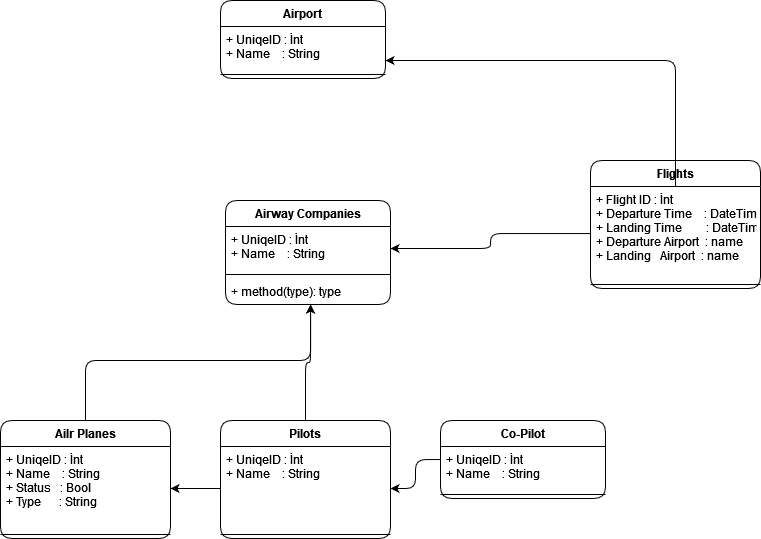

The diagram above was exported from draw.io. Its source (the exported page's mxGraphModel, read from the mxfile embedded in the PNG):
<mxGraphModel dx="1235" dy="666" grid="1" gridSize="10" guides="1" tooltips="1" connect="1" arrows="1" fold="1" page="1" pageScale="1" pageWidth="1169" pageHeight="827" math="0" shadow="0">
  <root>
    <mxCell id="WIyWlLk6GJQsqaUBKTNV-0" />
    <mxCell id="WIyWlLk6GJQsqaUBKTNV-1" parent="WIyWlLk6GJQsqaUBKTNV-0" />
    <mxCell id="I8soIdP3lHEQnFpEOx_I-2" value="Airport" style="swimlane;fontStyle=1;align=center;verticalAlign=top;childLayout=stackLayout;horizontal=1;startSize=26;horizontalStack=0;resizeParent=1;resizeParentMax=0;resizeLast=0;collapsible=1;marginBottom=0;rounded=1;" vertex="1" parent="WIyWlLk6GJQsqaUBKTNV-1">
      <mxGeometry x="490" y="80" width="165" height="78" as="geometry" />
    </mxCell>
    <mxCell id="I8soIdP3lHEQnFpEOx_I-3" value="+ UniqeID : İnt&#10;+ Name    : String" style="text;strokeColor=none;fillColor=none;align=left;verticalAlign=top;spacingLeft=4;spacingRight=4;overflow=hidden;rotatable=0;points=[[0,0.5],[1,0.5]];portConstraint=eastwest;" vertex="1" parent="I8soIdP3lHEQnFpEOx_I-2">
      <mxGeometry y="26" width="165" height="44" as="geometry" />
    </mxCell>
    <mxCell id="I8soIdP3lHEQnFpEOx_I-4" value="" style="line;strokeWidth=1;fillColor=none;align=left;verticalAlign=middle;spacingTop=-1;spacingLeft=3;spacingRight=3;rotatable=0;labelPosition=right;points=[];portConstraint=eastwest;strokeColor=inherit;rounded=1;" vertex="1" parent="I8soIdP3lHEQnFpEOx_I-2">
      <mxGeometry y="70" width="165" height="8" as="geometry" />
    </mxCell>
    <mxCell id="I8soIdP3lHEQnFpEOx_I-6" value="Airway Companies" style="swimlane;fontStyle=1;align=center;verticalAlign=top;childLayout=stackLayout;horizontal=1;startSize=26;horizontalStack=0;resizeParent=1;resizeParentMax=0;resizeLast=0;collapsible=1;marginBottom=0;rounded=1;" vertex="1" parent="WIyWlLk6GJQsqaUBKTNV-1">
      <mxGeometry x="495" y="280" width="165" height="104" as="geometry" />
    </mxCell>
    <mxCell id="I8soIdP3lHEQnFpEOx_I-7" value="+ UniqeID : İnt&#10;+ Name    : String" style="text;strokeColor=none;fillColor=none;align=left;verticalAlign=top;spacingLeft=4;spacingRight=4;overflow=hidden;rotatable=0;points=[[0,0.5],[1,0.5]];portConstraint=eastwest;" vertex="1" parent="I8soIdP3lHEQnFpEOx_I-6">
      <mxGeometry y="26" width="165" height="44" as="geometry" />
    </mxCell>
    <mxCell id="I8soIdP3lHEQnFpEOx_I-8" value="" style="line;strokeWidth=1;fillColor=none;align=left;verticalAlign=middle;spacingTop=-1;spacingLeft=3;spacingRight=3;rotatable=0;labelPosition=right;points=[];portConstraint=eastwest;strokeColor=inherit;rounded=1;" vertex="1" parent="I8soIdP3lHEQnFpEOx_I-6">
      <mxGeometry y="70" width="165" height="8" as="geometry" />
    </mxCell>
    <mxCell id="I8soIdP3lHEQnFpEOx_I-9" value="+ method(type): type" style="text;strokeColor=none;fillColor=none;align=left;verticalAlign=top;spacingLeft=4;spacingRight=4;overflow=hidden;rotatable=0;points=[[0,0.5],[1,0.5]];portConstraint=eastwest;" vertex="1" parent="I8soIdP3lHEQnFpEOx_I-6">
      <mxGeometry y="78" width="165" height="26" as="geometry" />
    </mxCell>
    <mxCell id="I8soIdP3lHEQnFpEOx_I-28" value="" style="edgeStyle=orthogonalEdgeStyle;rounded=1;orthogonalLoop=1;jettySize=auto;html=1;" edge="1" parent="WIyWlLk6GJQsqaUBKTNV-1" source="I8soIdP3lHEQnFpEOx_I-10" target="I8soIdP3lHEQnFpEOx_I-9">
      <mxGeometry relative="1" as="geometry">
        <Array as="points">
          <mxPoint x="575" y="442" />
          <mxPoint x="580" y="442" />
        </Array>
      </mxGeometry>
    </mxCell>
    <mxCell id="I8soIdP3lHEQnFpEOx_I-10" value="Pilots" style="swimlane;fontStyle=1;align=center;verticalAlign=top;childLayout=stackLayout;horizontal=1;startSize=26;horizontalStack=0;resizeParent=1;resizeParentMax=0;resizeLast=0;collapsible=1;marginBottom=0;rounded=1;" vertex="1" parent="WIyWlLk6GJQsqaUBKTNV-1">
      <mxGeometry x="490" y="500" width="170" height="118" as="geometry" />
    </mxCell>
    <mxCell id="I8soIdP3lHEQnFpEOx_I-11" value="+ UniqeID : İnt&#10;+ Name    : String" style="text;strokeColor=none;fillColor=none;align=left;verticalAlign=top;spacingLeft=4;spacingRight=4;overflow=hidden;rotatable=0;points=[[0,0.5],[1,0.5]];portConstraint=eastwest;" vertex="1" parent="I8soIdP3lHEQnFpEOx_I-10">
      <mxGeometry y="26" width="170" height="84" as="geometry" />
    </mxCell>
    <mxCell id="I8soIdP3lHEQnFpEOx_I-12" value="" style="line;strokeWidth=1;fillColor=none;align=left;verticalAlign=middle;spacingTop=-1;spacingLeft=3;spacingRight=3;rotatable=0;labelPosition=right;points=[];portConstraint=eastwest;strokeColor=inherit;rounded=1;" vertex="1" parent="I8soIdP3lHEQnFpEOx_I-10">
      <mxGeometry y="110" width="170" height="8" as="geometry" />
    </mxCell>
    <mxCell id="I8soIdP3lHEQnFpEOx_I-27" value="" style="edgeStyle=orthogonalEdgeStyle;rounded=1;orthogonalLoop=1;jettySize=auto;html=1;" edge="1" parent="WIyWlLk6GJQsqaUBKTNV-1" source="I8soIdP3lHEQnFpEOx_I-14" target="I8soIdP3lHEQnFpEOx_I-11">
      <mxGeometry relative="1" as="geometry" />
    </mxCell>
    <mxCell id="I8soIdP3lHEQnFpEOx_I-14" value="Co-Pilot" style="swimlane;fontStyle=1;align=center;verticalAlign=top;childLayout=stackLayout;horizontal=1;startSize=26;horizontalStack=0;resizeParent=1;resizeParentMax=0;resizeLast=0;collapsible=1;marginBottom=0;rounded=1;" vertex="1" parent="WIyWlLk6GJQsqaUBKTNV-1">
      <mxGeometry x="710" y="500" width="165" height="78" as="geometry" />
    </mxCell>
    <mxCell id="I8soIdP3lHEQnFpEOx_I-15" value="+ UniqeID : İnt&#10;+ Name    : String" style="text;strokeColor=none;fillColor=none;align=left;verticalAlign=top;spacingLeft=4;spacingRight=4;overflow=hidden;rotatable=0;points=[[0,0.5],[1,0.5]];portConstraint=eastwest;" vertex="1" parent="I8soIdP3lHEQnFpEOx_I-14">
      <mxGeometry y="26" width="165" height="44" as="geometry" />
    </mxCell>
    <mxCell id="I8soIdP3lHEQnFpEOx_I-16" value="" style="line;strokeWidth=1;fillColor=none;align=left;verticalAlign=middle;spacingTop=-1;spacingLeft=3;spacingRight=3;rotatable=0;labelPosition=right;points=[];portConstraint=eastwest;strokeColor=inherit;rounded=1;" vertex="1" parent="I8soIdP3lHEQnFpEOx_I-14">
      <mxGeometry y="70" width="165" height="8" as="geometry" />
    </mxCell>
    <mxCell id="I8soIdP3lHEQnFpEOx_I-29" style="edgeStyle=orthogonalEdgeStyle;rounded=1;orthogonalLoop=1;jettySize=auto;html=1;" edge="1" parent="WIyWlLk6GJQsqaUBKTNV-1" source="I8soIdP3lHEQnFpEOx_I-18" target="I8soIdP3lHEQnFpEOx_I-6">
      <mxGeometry relative="1" as="geometry">
        <Array as="points">
          <mxPoint x="355" y="440" />
          <mxPoint x="580" y="440" />
        </Array>
      </mxGeometry>
    </mxCell>
    <mxCell id="I8soIdP3lHEQnFpEOx_I-18" value="Ailr Planes" style="swimlane;fontStyle=1;align=center;verticalAlign=top;childLayout=stackLayout;horizontal=1;startSize=26;horizontalStack=0;resizeParent=1;resizeParentMax=0;resizeLast=0;collapsible=1;marginBottom=0;rounded=1;" vertex="1" parent="WIyWlLk6GJQsqaUBKTNV-1">
      <mxGeometry x="270" y="500" width="170" height="118" as="geometry" />
    </mxCell>
    <mxCell id="I8soIdP3lHEQnFpEOx_I-19" value="+ UniqeID : İnt&#10;+ Name    : String&#10;+ Status   : Bool&#10;+ Type      : String&#10;" style="text;strokeColor=none;fillColor=none;align=left;verticalAlign=top;spacingLeft=4;spacingRight=4;overflow=hidden;rotatable=0;points=[[0,0.5],[1,0.5]];portConstraint=eastwest;" vertex="1" parent="I8soIdP3lHEQnFpEOx_I-18">
      <mxGeometry y="26" width="170" height="84" as="geometry" />
    </mxCell>
    <mxCell id="I8soIdP3lHEQnFpEOx_I-20" value="" style="line;strokeWidth=1;fillColor=none;align=left;verticalAlign=middle;spacingTop=-1;spacingLeft=3;spacingRight=3;rotatable=0;labelPosition=right;points=[];portConstraint=eastwest;strokeColor=inherit;rounded=1;" vertex="1" parent="I8soIdP3lHEQnFpEOx_I-18">
      <mxGeometry y="110" width="170" height="8" as="geometry" />
    </mxCell>
    <mxCell id="I8soIdP3lHEQnFpEOx_I-22" value="Flights" style="swimlane;fontStyle=1;align=center;verticalAlign=top;childLayout=stackLayout;horizontal=1;startSize=26;horizontalStack=0;resizeParent=1;resizeParentMax=0;resizeLast=0;collapsible=1;marginBottom=0;rounded=1;" vertex="1" parent="WIyWlLk6GJQsqaUBKTNV-1">
      <mxGeometry x="860" y="240" width="170" height="128" as="geometry" />
    </mxCell>
    <mxCell id="I8soIdP3lHEQnFpEOx_I-23" value="+ Flight ID : İnt&#10;+ Departure Time    : DateTime&#10;+ Landing Time        : DateTime&#10;+ Departure Airport  : name&#10;+ Landing   Airport  : name&#10;" style="text;strokeColor=none;fillColor=none;align=left;verticalAlign=top;spacingLeft=4;spacingRight=4;overflow=hidden;rotatable=0;points=[[0,0.5],[1,0.5]];portConstraint=eastwest;" vertex="1" parent="I8soIdP3lHEQnFpEOx_I-22">
      <mxGeometry y="26" width="170" height="94" as="geometry" />
    </mxCell>
    <mxCell id="I8soIdP3lHEQnFpEOx_I-24" value="" style="line;strokeWidth=1;fillColor=none;align=left;verticalAlign=middle;spacingTop=-1;spacingLeft=3;spacingRight=3;rotatable=0;labelPosition=right;points=[];portConstraint=eastwest;strokeColor=inherit;rounded=1;" vertex="1" parent="I8soIdP3lHEQnFpEOx_I-22">
      <mxGeometry y="120" width="170" height="8" as="geometry" />
    </mxCell>
    <mxCell id="I8soIdP3lHEQnFpEOx_I-30" style="edgeStyle=orthogonalEdgeStyle;rounded=1;orthogonalLoop=1;jettySize=auto;html=1;" edge="1" parent="WIyWlLk6GJQsqaUBKTNV-1" source="I8soIdP3lHEQnFpEOx_I-23" target="I8soIdP3lHEQnFpEOx_I-2">
      <mxGeometry relative="1" as="geometry">
        <Array as="points">
          <mxPoint x="945" y="140" />
        </Array>
      </mxGeometry>
    </mxCell>
    <mxCell id="I8soIdP3lHEQnFpEOx_I-31" style="edgeStyle=orthogonalEdgeStyle;rounded=1;orthogonalLoop=1;jettySize=auto;html=1;entryX=1;entryY=0.5;entryDx=0;entryDy=0;" edge="1" parent="WIyWlLk6GJQsqaUBKTNV-1" source="I8soIdP3lHEQnFpEOx_I-23" target="I8soIdP3lHEQnFpEOx_I-7">
      <mxGeometry relative="1" as="geometry" />
    </mxCell>
    <mxCell id="I8soIdP3lHEQnFpEOx_I-33" style="edgeStyle=orthogonalEdgeStyle;rounded=1;orthogonalLoop=1;jettySize=auto;html=1;" edge="1" parent="WIyWlLk6GJQsqaUBKTNV-1" source="I8soIdP3lHEQnFpEOx_I-11" target="I8soIdP3lHEQnFpEOx_I-19">
      <mxGeometry relative="1" as="geometry" />
    </mxCell>
  </root>
</mxGraphModel>